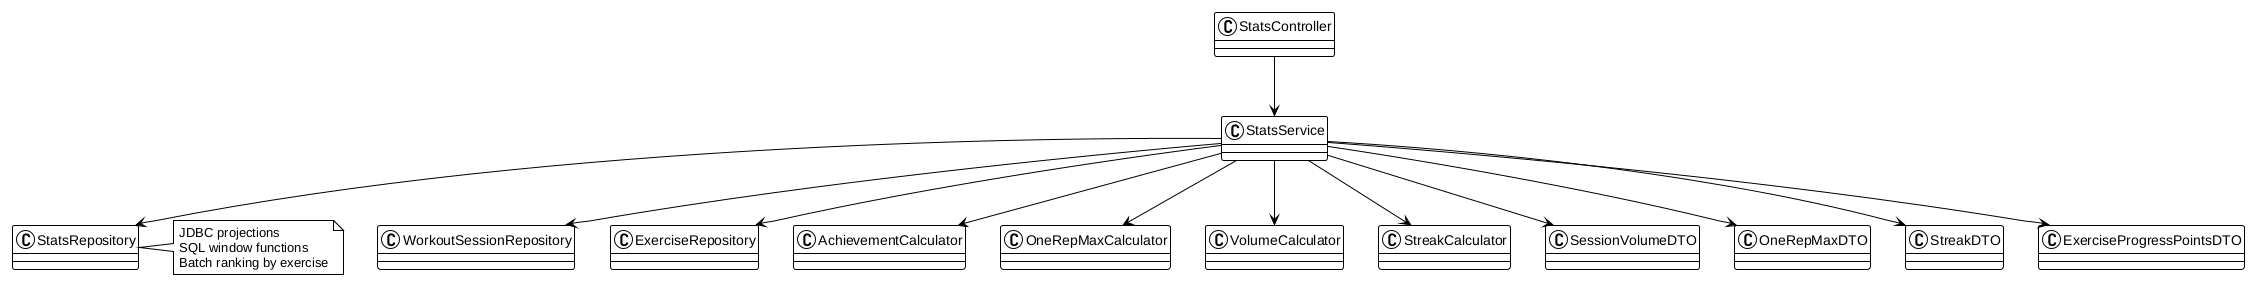

The diagram above was rendered by PlantUML. Its source (embedded in the PNG):
@startuml
!theme plain

class StatsController
class StatsService
class StatsRepository
class WorkoutSessionRepository
class ExerciseRepository
class AchievementCalculator
class OneRepMaxCalculator
class VolumeCalculator
class StreakCalculator
class SessionVolumeDTO
class OneRepMaxDTO
class StreakDTO
class ExerciseProgressPointsDTO

StatsController --> StatsService
StatsService --> StatsRepository
StatsService --> WorkoutSessionRepository
StatsService --> ExerciseRepository
StatsService --> AchievementCalculator
StatsService --> OneRepMaxCalculator
StatsService --> VolumeCalculator
StatsService --> StreakCalculator
StatsService --> SessionVolumeDTO
StatsService --> OneRepMaxDTO
StatsService --> StreakDTO
StatsService --> ExerciseProgressPointsDTO

note right of StatsRepository
  JDBC projections
  SQL window functions
  Batch ranking by exercise
end note
@enduml